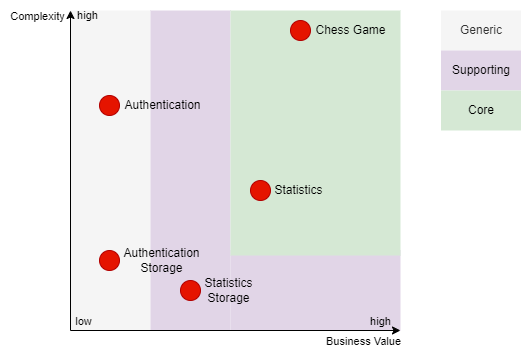

The diagram above was exported from draw.io. Its source (the exported page's mxGraphModel, read from the mxfile embedded in the PNG):
<mxGraphModel dx="472" dy="772" grid="1" gridSize="10" guides="1" tooltips="1" connect="1" arrows="1" fold="1" page="1" pageScale="1" pageWidth="827" pageHeight="1169" math="0" shadow="0">
  <root>
    <mxCell id="0" />
    <mxCell id="1" parent="0" />
    <mxCell id="GMLrk__ABHKVrKT8_mAK-29" value="" style="rounded=0;whiteSpace=wrap;html=1;strokeColor=none;" vertex="1" parent="1">
      <mxGeometry x="280" y="310" width="530" height="350" as="geometry" />
    </mxCell>
    <mxCell id="GMLrk__ABHKVrKT8_mAK-1" value="" style="rounded=0;whiteSpace=wrap;html=1;strokeColor=none;fillColor=#f5f5f5;fontColor=#333333;rotation=-90;" vertex="1" parent="1">
      <mxGeometry x="230" y="440" width="320" height="80" as="geometry" />
    </mxCell>
    <mxCell id="GMLrk__ABHKVrKT8_mAK-2" value="" style="rounded=0;whiteSpace=wrap;html=1;strokeColor=none;fillColor=#e1d5e7;rotation=-90;" vertex="1" parent="1">
      <mxGeometry x="310" y="440" width="320" height="80" as="geometry" />
    </mxCell>
    <mxCell id="GMLrk__ABHKVrKT8_mAK-3" value="" style="rounded=0;whiteSpace=wrap;html=1;strokeColor=none;fillColor=#e1d5e7;rotation=-90;" vertex="1" parent="1">
      <mxGeometry x="555" y="515" width="80" height="170" as="geometry" />
    </mxCell>
    <mxCell id="GMLrk__ABHKVrKT8_mAK-4" value="" style="rounded=0;whiteSpace=wrap;html=1;strokeColor=none;fillColor=#d5e8d4;rotation=-90;" vertex="1" parent="1">
      <mxGeometry x="472.5" y="357.5" width="245" height="170" as="geometry" />
    </mxCell>
    <mxCell id="GMLrk__ABHKVrKT8_mAK-5" value="" style="endArrow=classic;html=1;rounded=0;exitX=0;exitY=0;exitDx=0;exitDy=0;entryX=1;entryY=0;entryDx=0;entryDy=0;" edge="1" parent="1" source="GMLrk__ABHKVrKT8_mAK-1" target="GMLrk__ABHKVrKT8_mAK-1">
      <mxGeometry width="50" height="50" relative="1" as="geometry">
        <mxPoint x="440" y="510" as="sourcePoint" />
        <mxPoint x="490" y="460" as="targetPoint" />
      </mxGeometry>
    </mxCell>
    <mxCell id="GMLrk__ABHKVrKT8_mAK-7" value="Complexity" style="edgeLabel;html=1;align=center;verticalAlign=middle;resizable=0;points=[];" vertex="1" connectable="0" parent="GMLrk__ABHKVrKT8_mAK-5">
      <mxGeometry x="0.0899" y="-1" relative="1" as="geometry">
        <mxPoint x="-35" y="-140" as="offset" />
      </mxGeometry>
    </mxCell>
    <mxCell id="GMLrk__ABHKVrKT8_mAK-10" value="high" style="edgeLabel;html=1;align=center;verticalAlign=middle;resizable=0;points=[];labelBackgroundColor=none;" vertex="1" connectable="0" parent="GMLrk__ABHKVrKT8_mAK-5">
      <mxGeometry x="0.8723" y="2" relative="1" as="geometry">
        <mxPoint x="18" y="-15" as="offset" />
      </mxGeometry>
    </mxCell>
    <mxCell id="GMLrk__ABHKVrKT8_mAK-6" value="" style="endArrow=classic;html=1;rounded=0;entryX=0;entryY=1;entryDx=0;entryDy=0;" edge="1" parent="1" target="GMLrk__ABHKVrKT8_mAK-3">
      <mxGeometry width="50" height="50" relative="1" as="geometry">
        <mxPoint x="350" y="640" as="sourcePoint" />
        <mxPoint x="360" y="330" as="targetPoint" />
      </mxGeometry>
    </mxCell>
    <mxCell id="GMLrk__ABHKVrKT8_mAK-8" value="Business Value" style="edgeLabel;html=1;align=center;verticalAlign=middle;resizable=0;points=[];" vertex="1" connectable="0" parent="GMLrk__ABHKVrKT8_mAK-6">
      <mxGeometry x="0.8519" y="1" relative="1" as="geometry">
        <mxPoint x="-14" y="11" as="offset" />
      </mxGeometry>
    </mxCell>
    <mxCell id="GMLrk__ABHKVrKT8_mAK-9" value="low" style="edgeLabel;html=1;align=center;verticalAlign=middle;resizable=0;points=[];labelBackgroundColor=none;" vertex="1" connectable="0" parent="GMLrk__ABHKVrKT8_mAK-6">
      <mxGeometry x="-0.9264" y="1" relative="1" as="geometry">
        <mxPoint y="-9" as="offset" />
      </mxGeometry>
    </mxCell>
    <mxCell id="GMLrk__ABHKVrKT8_mAK-11" value="high" style="edgeLabel;html=1;align=center;verticalAlign=middle;resizable=0;points=[];labelBackgroundColor=none;" vertex="1" connectable="0" parent="1">
      <mxGeometry x="659" y="630.0014285714285" as="geometry" />
    </mxCell>
    <mxCell id="GMLrk__ABHKVrKT8_mAK-13" value="" style="ellipse;whiteSpace=wrap;html=1;aspect=fixed;fillColor=#e51400;fontColor=#ffffff;strokeColor=#B20000;" vertex="1" parent="1">
      <mxGeometry x="570" y="330" width="20" height="20" as="geometry" />
    </mxCell>
    <mxCell id="GMLrk__ABHKVrKT8_mAK-14" value="Chess Game" style="text;html=1;align=center;verticalAlign=middle;resizable=0;points=[];autosize=1;strokeColor=none;fillColor=none;" vertex="1" parent="1">
      <mxGeometry x="585" y="325" width="90" height="30" as="geometry" />
    </mxCell>
    <mxCell id="GMLrk__ABHKVrKT8_mAK-15" value="Generic" style="rounded=0;whiteSpace=wrap;html=1;strokeColor=none;fillColor=#f5f5f5;fontColor=#333333;rotation=0;" vertex="1" parent="1">
      <mxGeometry x="720.5" y="320" width="80" height="40" as="geometry" />
    </mxCell>
    <mxCell id="GMLrk__ABHKVrKT8_mAK-16" value="Supporting" style="rounded=0;whiteSpace=wrap;html=1;strokeColor=none;fillColor=#e1d5e7;rotation=0;" vertex="1" parent="1">
      <mxGeometry x="720.5" y="360" width="80" height="40" as="geometry" />
    </mxCell>
    <mxCell id="GMLrk__ABHKVrKT8_mAK-17" value="Core" style="rounded=0;whiteSpace=wrap;html=1;strokeColor=none;fillColor=#d5e8d4;rotation=0;" vertex="1" parent="1">
      <mxGeometry x="720.5" y="400" width="80" height="40" as="geometry" />
    </mxCell>
    <mxCell id="GMLrk__ABHKVrKT8_mAK-18" value="" style="ellipse;whiteSpace=wrap;html=1;aspect=fixed;fillColor=#e51400;fontColor=#ffffff;strokeColor=#B20000;" vertex="1" parent="1">
      <mxGeometry x="379" y="405" width="20" height="20" as="geometry" />
    </mxCell>
    <mxCell id="GMLrk__ABHKVrKT8_mAK-19" value="Authentication" style="text;html=1;align=center;verticalAlign=middle;resizable=0;points=[];autosize=1;strokeColor=none;fillColor=none;" vertex="1" parent="1">
      <mxGeometry x="392" y="400" width="100" height="30" as="geometry" />
    </mxCell>
    <mxCell id="GMLrk__ABHKVrKT8_mAK-20" value="" style="ellipse;whiteSpace=wrap;html=1;aspect=fixed;fillColor=#e51400;fontColor=#ffffff;strokeColor=#B20000;" vertex="1" parent="1">
      <mxGeometry x="530" y="490" width="20" height="20" as="geometry" />
    </mxCell>
    <mxCell id="GMLrk__ABHKVrKT8_mAK-21" value="Statistics" style="text;html=1;align=center;verticalAlign=middle;resizable=0;points=[];autosize=1;strokeColor=none;fillColor=none;" vertex="1" parent="1">
      <mxGeometry x="543" y="485" width="70" height="30" as="geometry" />
    </mxCell>
    <mxCell id="GMLrk__ABHKVrKT8_mAK-22" value="" style="ellipse;whiteSpace=wrap;html=1;aspect=fixed;fillColor=#e51400;fontColor=#ffffff;strokeColor=#B20000;" vertex="1" parent="1">
      <mxGeometry x="379" y="560" width="20" height="20" as="geometry" />
    </mxCell>
    <mxCell id="GMLrk__ABHKVrKT8_mAK-23" value="Authentication&lt;br&gt;Storage" style="text;html=1;align=center;verticalAlign=middle;resizable=0;points=[];autosize=1;strokeColor=none;fillColor=none;" vertex="1" parent="1">
      <mxGeometry x="391" y="550" width="100" height="40" as="geometry" />
    </mxCell>
    <mxCell id="GMLrk__ABHKVrKT8_mAK-24" value="" style="ellipse;whiteSpace=wrap;html=1;aspect=fixed;fillColor=#e51400;fontColor=#ffffff;strokeColor=#B20000;" vertex="1" parent="1">
      <mxGeometry x="460" y="590" width="20" height="20" as="geometry" />
    </mxCell>
    <mxCell id="GMLrk__ABHKVrKT8_mAK-25" value="Statistics&lt;br&gt;Storage" style="text;html=1;align=center;verticalAlign=middle;resizable=0;points=[];autosize=1;strokeColor=none;fillColor=none;" vertex="1" parent="1">
      <mxGeometry x="472.5" y="580" width="70" height="40" as="geometry" />
    </mxCell>
  </root>
</mxGraphModel>